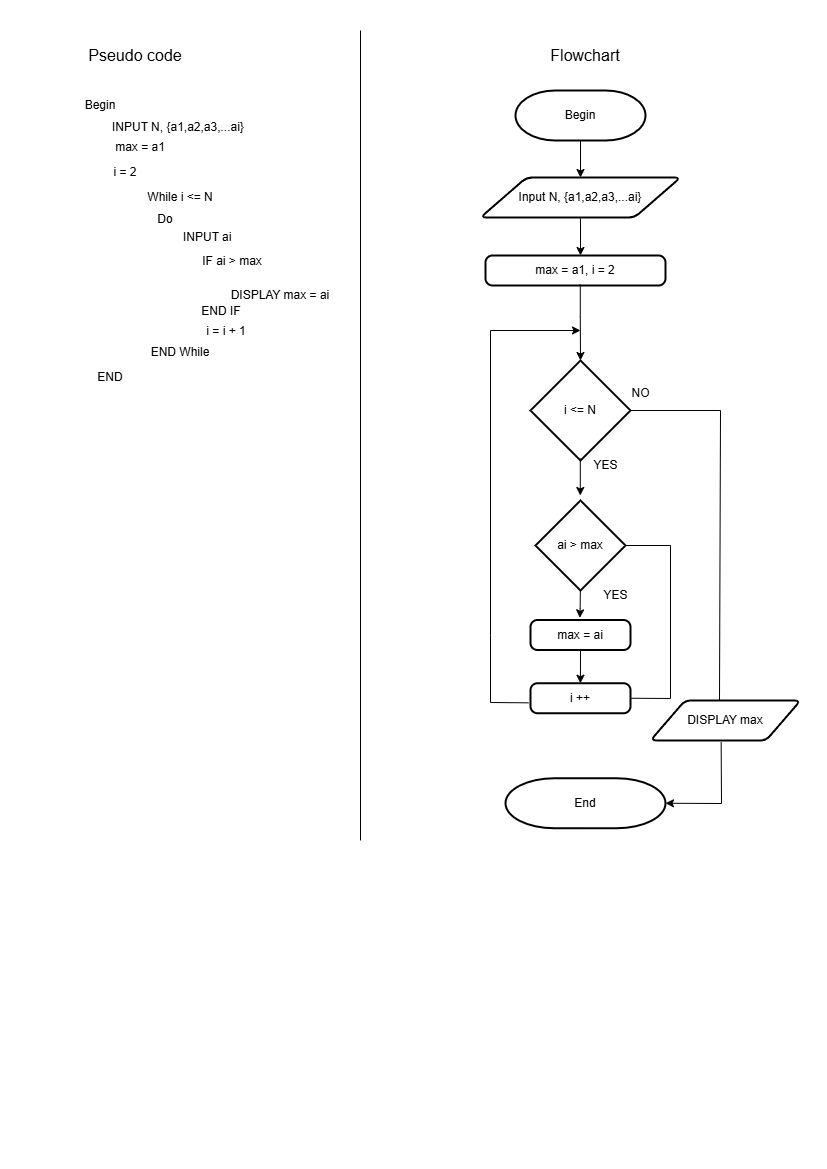

The diagram above was exported from draw.io. Its source (the exported page's mxGraphModel, read from the mxfile embedded in the PNG):
<mxGraphModel dx="1509" dy="777" grid="1" gridSize="10" guides="1" tooltips="1" connect="1" arrows="1" fold="1" page="1" pageScale="1" pageWidth="827" pageHeight="1169" math="0" shadow="0">
  <root>
    <mxCell id="0" />
    <mxCell id="1" parent="0" />
    <mxCell id="rW7roa-5cjvzVI1ypahc-1" value="Begin" style="text;html=1;align=center;verticalAlign=middle;whiteSpace=wrap;rounded=0;" parent="1" vertex="1">
      <mxGeometry x="70" y="90" width="60" height="30" as="geometry" />
    </mxCell>
    <mxCell id="rW7roa-5cjvzVI1ypahc-2" value="max = a1" style="text;html=1;align=center;verticalAlign=middle;whiteSpace=wrap;rounded=0;" parent="1" vertex="1">
      <mxGeometry x="110" y="137" width="60" height="20" as="geometry" />
    </mxCell>
    <mxCell id="rW7roa-5cjvzVI1ypahc-3" value="END" style="text;html=1;align=center;verticalAlign=middle;whiteSpace=wrap;rounded=0;" parent="1" vertex="1">
      <mxGeometry x="80" y="362" width="60" height="30" as="geometry" />
    </mxCell>
    <mxCell id="rW7roa-5cjvzVI1ypahc-4" value="i = 2" style="text;html=1;align=center;verticalAlign=middle;whiteSpace=wrap;rounded=0;" parent="1" vertex="1">
      <mxGeometry x="110" y="162" width="30" height="20" as="geometry" />
    </mxCell>
    <mxCell id="rW7roa-5cjvzVI1ypahc-5" value="While i &amp;lt;= N" style="text;html=1;align=center;verticalAlign=middle;whiteSpace=wrap;rounded=0;" parent="1" vertex="1">
      <mxGeometry x="140" y="182" width="80" height="30" as="geometry" />
    </mxCell>
    <mxCell id="rW7roa-5cjvzVI1ypahc-6" value="INPUT N, {a1,a2,a3,...ai}" style="text;html=1;align=left;verticalAlign=middle;whiteSpace=wrap;rounded=0;" parent="1" vertex="1">
      <mxGeometry x="110" y="112" width="200" height="30" as="geometry" />
    </mxCell>
    <mxCell id="rW7roa-5cjvzVI1ypahc-7" value="Do" style="text;html=1;align=center;verticalAlign=middle;whiteSpace=wrap;rounded=0;" parent="1" vertex="1">
      <mxGeometry x="150" y="204" width="30" height="30" as="geometry" />
    </mxCell>
    <mxCell id="rW7roa-5cjvzVI1ypahc-8" value="IF ai &amp;gt; max" style="text;html=1;align=center;verticalAlign=middle;whiteSpace=wrap;rounded=0;" parent="1" vertex="1">
      <mxGeometry x="180.75" y="250" width="101.5" height="22" as="geometry" />
    </mxCell>
    <mxCell id="rW7roa-5cjvzVI1ypahc-9" value="INPUT ai" style="text;html=1;align=left;verticalAlign=middle;whiteSpace=wrap;rounded=0;" parent="1" vertex="1">
      <mxGeometry x="180.75" y="222" width="80" height="30" as="geometry" />
    </mxCell>
    <mxCell id="rW7roa-5cjvzVI1ypahc-10" value="DISPLAY max = ai" style="text;html=1;align=center;verticalAlign=middle;whiteSpace=wrap;rounded=0;" parent="1" vertex="1">
      <mxGeometry x="220" y="280" width="120" height="30" as="geometry" />
    </mxCell>
    <mxCell id="rW7roa-5cjvzVI1ypahc-11" value="END IF" style="text;html=1;align=center;verticalAlign=middle;whiteSpace=wrap;rounded=0;" parent="1" vertex="1">
      <mxGeometry x="195.75" y="301" width="50" height="20" as="geometry" />
    </mxCell>
    <mxCell id="rW7roa-5cjvzVI1ypahc-12" value="END While" style="text;html=1;align=center;verticalAlign=middle;whiteSpace=wrap;rounded=0;" parent="1" vertex="1">
      <mxGeometry x="145" y="342" width="70" height="20" as="geometry" />
    </mxCell>
    <mxCell id="rW7roa-5cjvzVI1ypahc-13" value="i = i + 1" style="text;html=1;align=center;verticalAlign=middle;whiteSpace=wrap;rounded=0;" parent="1" vertex="1">
      <mxGeometry x="195.75" y="321" width="60" height="20" as="geometry" />
    </mxCell>
    <mxCell id="rW7roa-5cjvzVI1ypahc-14" value="Begin" style="strokeWidth=2;html=1;shape=mxgraph.flowchart.terminator;whiteSpace=wrap;" parent="1" vertex="1">
      <mxGeometry x="515" y="90" width="130" height="50" as="geometry" />
    </mxCell>
    <mxCell id="rW7roa-5cjvzVI1ypahc-15" value="" style="endArrow=classic;html=1;rounded=0;exitX=0.5;exitY=1;exitDx=0;exitDy=0;exitPerimeter=0;" parent="1" source="rW7roa-5cjvzVI1ypahc-14" target="rW7roa-5cjvzVI1ypahc-16" edge="1">
      <mxGeometry width="50" height="50" relative="1" as="geometry">
        <mxPoint x="580" y="140" as="sourcePoint" />
        <mxPoint x="580" y="220" as="targetPoint" />
      </mxGeometry>
    </mxCell>
    <mxCell id="rW7roa-5cjvzVI1ypahc-16" value="Input N, {a1,a2,a3,...ai}" style="shape=parallelogram;html=1;strokeWidth=2;perimeter=parallelogramPerimeter;whiteSpace=wrap;rounded=1;arcSize=12;size=0.23;" parent="1" vertex="1">
      <mxGeometry x="480" y="177" width="200" height="40" as="geometry" />
    </mxCell>
    <mxCell id="rW7roa-5cjvzVI1ypahc-17" value="" style="endArrow=classic;html=1;rounded=0;entryX=0.5;entryY=0;entryDx=0;entryDy=0;exitX=0.5;exitY=1.023;exitDx=0;exitDy=0;exitPerimeter=0;" parent="1" source="rW7roa-5cjvzVI1ypahc-16" edge="1">
      <mxGeometry width="50" height="50" relative="1" as="geometry">
        <mxPoint x="580" y="220" as="sourcePoint" />
        <mxPoint x="580" y="255" as="targetPoint" />
        <Array as="points">
          <mxPoint x="580" y="250" />
        </Array>
      </mxGeometry>
    </mxCell>
    <mxCell id="rW7roa-5cjvzVI1ypahc-18" value="" style="endArrow=classic;html=1;rounded=0;exitX=-0.02;exitY=0.653;exitDx=0;exitDy=0;exitPerimeter=0;" parent="1" source="iYqiPtOv12FeIWS1QrVy-2" edge="1">
      <mxGeometry width="50" height="50" relative="1" as="geometry">
        <mxPoint x="590" y="645" as="sourcePoint" />
        <mxPoint x="580" y="330" as="targetPoint" />
        <Array as="points">
          <mxPoint x="490" y="702" />
          <mxPoint x="490" y="635" />
          <mxPoint x="490" y="330" />
        </Array>
      </mxGeometry>
    </mxCell>
    <mxCell id="rW7roa-5cjvzVI1ypahc-19" value="End" style="strokeWidth=2;html=1;shape=mxgraph.flowchart.terminator;whiteSpace=wrap;" parent="1" vertex="1">
      <mxGeometry x="505" y="777.75" width="160" height="50" as="geometry" />
    </mxCell>
    <mxCell id="rW7roa-5cjvzVI1ypahc-20" value="i &amp;lt;= N" style="strokeWidth=2;html=1;shape=mxgraph.flowchart.decision;whiteSpace=wrap;" parent="1" vertex="1">
      <mxGeometry x="530" y="360" width="100" height="100" as="geometry" />
    </mxCell>
    <mxCell id="rW7roa-5cjvzVI1ypahc-22" value="ai &amp;gt; max" style="strokeWidth=2;html=1;shape=mxgraph.flowchart.decision;whiteSpace=wrap;" parent="1" vertex="1">
      <mxGeometry x="535" y="500" width="90" height="90" as="geometry" />
    </mxCell>
    <mxCell id="rW7roa-5cjvzVI1ypahc-24" value="max = a1, i = 2" style="rounded=1;whiteSpace=wrap;html=1;absoluteArcSize=1;arcSize=14;strokeWidth=2;" parent="1" vertex="1">
      <mxGeometry x="485" y="255" width="180" height="30" as="geometry" />
    </mxCell>
    <mxCell id="rW7roa-5cjvzVI1ypahc-25" value="" style="endArrow=classic;html=1;rounded=0;entryX=0.5;entryY=0;entryDx=0;entryDy=0;exitX=0.5;exitY=1.023;exitDx=0;exitDy=0;exitPerimeter=0;entryPerimeter=0;" parent="1" target="rW7roa-5cjvzVI1ypahc-20" edge="1">
      <mxGeometry width="50" height="50" relative="1" as="geometry">
        <mxPoint x="579.7800000000002" y="284" as="sourcePoint" />
        <mxPoint x="579.7800000000002" y="321" as="targetPoint" />
        <Array as="points">
          <mxPoint x="579.7800000000002" y="316" />
        </Array>
      </mxGeometry>
    </mxCell>
    <mxCell id="rW7roa-5cjvzVI1ypahc-26" value="" style="endArrow=classic;html=1;rounded=0;entryX=0.5;entryY=0;entryDx=0;entryDy=0;exitX=0.5;exitY=1.023;exitDx=0;exitDy=0;exitPerimeter=0;" parent="1" edge="1">
      <mxGeometry width="50" height="50" relative="1" as="geometry">
        <mxPoint x="579.79" y="458" as="sourcePoint" />
        <mxPoint x="579.79" y="495" as="targetPoint" />
        <Array as="points">
          <mxPoint x="579.79" y="490" />
        </Array>
      </mxGeometry>
    </mxCell>
    <mxCell id="xW214Vc9zSxjgASgF-4O-3" value="" style="endArrow=none;html=1;rounded=0;entryX=1;entryY=0.5;entryDx=0;entryDy=0;entryPerimeter=0;exitX=0.46;exitY=-0.008;exitDx=0;exitDy=0;exitPerimeter=0;" parent="1" source="xW214Vc9zSxjgASgF-4O-5" target="rW7roa-5cjvzVI1ypahc-20" edge="1">
      <mxGeometry width="50" height="50" relative="1" as="geometry">
        <mxPoint x="720" y="600" as="sourcePoint" />
        <mxPoint x="730" y="450" as="targetPoint" />
        <Array as="points">
          <mxPoint x="720" y="410" />
        </Array>
      </mxGeometry>
    </mxCell>
    <mxCell id="xW214Vc9zSxjgASgF-4O-4" value="NO" style="text;html=1;align=center;verticalAlign=middle;resizable=0;points=[];autosize=1;strokeColor=none;fillColor=none;" parent="1" vertex="1">
      <mxGeometry x="620" y="378" width="40" height="30" as="geometry" />
    </mxCell>
    <mxCell id="xW214Vc9zSxjgASgF-4O-5" value="DISPLAY max" style="shape=parallelogram;html=1;strokeWidth=2;perimeter=parallelogramPerimeter;whiteSpace=wrap;rounded=1;arcSize=12;size=0.23;" parent="1" vertex="1">
      <mxGeometry x="650" y="700" width="150" height="40" as="geometry" />
    </mxCell>
    <mxCell id="xW214Vc9zSxjgASgF-4O-6" value="" style="endArrow=classic;html=1;rounded=0;entryX=1;entryY=0.5;entryDx=0;entryDy=0;entryPerimeter=0;exitX=0.471;exitY=1.042;exitDx=0;exitDy=0;exitPerimeter=0;" parent="1" source="xW214Vc9zSxjgASgF-4O-5" target="rW7roa-5cjvzVI1ypahc-19" edge="1">
      <mxGeometry width="50" height="50" relative="1" as="geometry">
        <mxPoint x="720" y="717.75" as="sourcePoint" />
        <mxPoint x="730" y="517.75" as="targetPoint" />
        <Array as="points">
          <mxPoint x="721" y="803" />
        </Array>
      </mxGeometry>
    </mxCell>
    <mxCell id="z6x2vwaFmpBUs84wx8RC-1" value="YES" style="text;html=1;align=center;verticalAlign=middle;resizable=0;points=[];autosize=1;strokeColor=none;fillColor=none;" parent="1" vertex="1">
      <mxGeometry x="580" y="450" width="50" height="30" as="geometry" />
    </mxCell>
    <mxCell id="iYqiPtOv12FeIWS1QrVy-2" value="i ++" style="rounded=1;whiteSpace=wrap;html=1;absoluteArcSize=1;arcSize=14;strokeWidth=2;" parent="1" vertex="1">
      <mxGeometry x="530" y="682.75" width="100" height="30" as="geometry" />
    </mxCell>
    <mxCell id="iYqiPtOv12FeIWS1QrVy-3" value="" style="endArrow=classic;html=1;rounded=0;entryX=0.5;entryY=0;entryDx=0;entryDy=0;exitX=0.5;exitY=1;exitDx=0;exitDy=0;" parent="1" source="iYqiPtOv12FeIWS1QrVy-4" edge="1">
      <mxGeometry width="50" height="50" relative="1" as="geometry">
        <mxPoint x="580.0900000000001" y="660" as="sourcePoint" />
        <mxPoint x="579.93" y="682.75" as="targetPoint" />
        <Array as="points">
          <mxPoint x="579.93" y="677.75" />
        </Array>
      </mxGeometry>
    </mxCell>
    <mxCell id="iYqiPtOv12FeIWS1QrVy-4" value="max = ai" style="rounded=1;whiteSpace=wrap;html=1;absoluteArcSize=1;arcSize=14;strokeWidth=2;" parent="1" vertex="1">
      <mxGeometry x="530" y="619.5" width="100" height="30" as="geometry" />
    </mxCell>
    <mxCell id="iYqiPtOv12FeIWS1QrVy-5" value="" style="endArrow=classic;html=1;rounded=0;entryX=0.493;entryY=-0.072;entryDx=0;entryDy=0;exitX=0.501;exitY=1.025;exitDx=0;exitDy=0;exitPerimeter=0;entryPerimeter=0;" parent="1" target="iYqiPtOv12FeIWS1QrVy-4" edge="1">
      <mxGeometry width="50" height="50" relative="1" as="geometry">
        <mxPoint x="579.8300000000002" y="590" as="sourcePoint" />
        <mxPoint x="579.67" y="612.75" as="targetPoint" />
        <Array as="points">
          <mxPoint x="579.67" y="607.75" />
        </Array>
      </mxGeometry>
    </mxCell>
    <mxCell id="MUKA_GeJcYkQNqFmPgjH-1" value="YES" style="text;html=1;align=center;verticalAlign=middle;resizable=0;points=[];autosize=1;strokeColor=none;fillColor=none;" parent="1" vertex="1">
      <mxGeometry x="590" y="580" width="50" height="30" as="geometry" />
    </mxCell>
    <mxCell id="MUKA_GeJcYkQNqFmPgjH-2" value="" style="endArrow=none;html=1;rounded=0;entryX=1;entryY=0.5;entryDx=0;entryDy=0;entryPerimeter=0;exitX=1;exitY=0.5;exitDx=0;exitDy=0;" parent="1" source="iYqiPtOv12FeIWS1QrVy-2" target="rW7roa-5cjvzVI1ypahc-22" edge="1">
      <mxGeometry width="50" height="50" relative="1" as="geometry">
        <mxPoint x="731" y="683" as="sourcePoint" />
        <mxPoint x="640" y="420" as="targetPoint" />
        <Array as="points">
          <mxPoint x="670" y="698" />
          <mxPoint x="670" y="545" />
        </Array>
      </mxGeometry>
    </mxCell>
    <mxCell id="3XTJQAB45Cuy8HM5Jq2z-4" value="Pseudo code" style="text;html=1;align=center;verticalAlign=middle;whiteSpace=wrap;rounded=0;fontSize=16;" vertex="1" parent="1">
      <mxGeometry x="80" y="40" width="110" height="30" as="geometry" />
    </mxCell>
    <mxCell id="3XTJQAB45Cuy8HM5Jq2z-5" value="Flowchart" style="text;html=1;align=center;verticalAlign=middle;whiteSpace=wrap;rounded=0;fontSize=16;" vertex="1" parent="1">
      <mxGeometry x="530" y="40" width="110" height="30" as="geometry" />
    </mxCell>
    <mxCell id="3XTJQAB45Cuy8HM5Jq2z-6" value="" style="endArrow=none;html=1;rounded=0;" edge="1" parent="1">
      <mxGeometry width="50" height="50" relative="1" as="geometry">
        <mxPoint x="360" y="840" as="sourcePoint" />
        <mxPoint x="360" y="30" as="targetPoint" />
      </mxGeometry>
    </mxCell>
  </root>
</mxGraphModel>